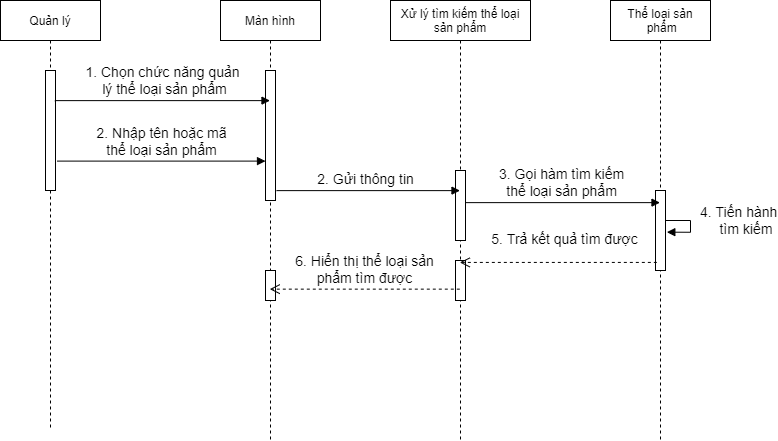

The diagram above was exported from draw.io. Its source (the exported page's mxGraphModel, read from the mxfile embedded in the PNG):
<mxGraphModel dx="-615" dy="691" grid="1" gridSize="10" guides="1" tooltips="1" connect="1" arrows="1" fold="1" page="1" pageScale="1" pageWidth="850" pageHeight="1100" math="0" shadow="0">
  <root>
    <mxCell id="0" />
    <mxCell id="1" parent="0" />
    <mxCell id="gBIo79_d9cCzOgbuqsFI-52" value="Quản lý" style="shape=umlLifeline;perimeter=lifelinePerimeter;container=1;collapsible=0;recursiveResize=0;rounded=0;shadow=0;strokeWidth=1;" parent="1" vertex="1">
      <mxGeometry x="2330" y="80" width="100" height="430" as="geometry" />
    </mxCell>
    <mxCell id="gBIo79_d9cCzOgbuqsFI-53" value="" style="points=[];perimeter=orthogonalPerimeter;rounded=0;shadow=0;strokeWidth=1;" parent="gBIo79_d9cCzOgbuqsFI-52" vertex="1">
      <mxGeometry x="45" y="70" width="10" height="120" as="geometry" />
    </mxCell>
    <mxCell id="gBIo79_d9cCzOgbuqsFI-55" value="Màn hình" style="shape=umlLifeline;perimeter=lifelinePerimeter;container=1;collapsible=0;recursiveResize=0;rounded=0;shadow=0;strokeWidth=1;" parent="1" vertex="1">
      <mxGeometry x="2550" y="80" width="100" height="440" as="geometry" />
    </mxCell>
    <mxCell id="gBIo79_d9cCzOgbuqsFI-56" value="" style="points=[];perimeter=orthogonalPerimeter;rounded=0;shadow=0;strokeWidth=1;" parent="gBIo79_d9cCzOgbuqsFI-55" vertex="1">
      <mxGeometry x="45" y="70" width="10" height="130" as="geometry" />
    </mxCell>
    <mxCell id="gBIo79_d9cCzOgbuqsFI-87" value="" style="html=1;points=[];perimeter=orthogonalPerimeter;fontSize=12;" parent="gBIo79_d9cCzOgbuqsFI-55" vertex="1">
      <mxGeometry x="45" y="270" width="10" height="30" as="geometry" />
    </mxCell>
    <mxCell id="gBIo79_d9cCzOgbuqsFI-59" value="Xử lý tìm kiếm thể loại&#10;sản phẩm" style="shape=umlLifeline;perimeter=lifelinePerimeter;container=1;collapsible=0;recursiveResize=0;rounded=0;shadow=0;strokeWidth=1;" parent="1" vertex="1">
      <mxGeometry x="2720" y="80" width="140" height="440" as="geometry" />
    </mxCell>
    <mxCell id="gBIo79_d9cCzOgbuqsFI-60" value="" style="points=[];perimeter=orthogonalPerimeter;rounded=0;shadow=0;strokeWidth=1;" parent="gBIo79_d9cCzOgbuqsFI-59" vertex="1">
      <mxGeometry x="65" y="170" width="10" height="70" as="geometry" />
    </mxCell>
    <mxCell id="gBIo79_d9cCzOgbuqsFI-85" value="" style="html=1;points=[];perimeter=orthogonalPerimeter;fontSize=12;" parent="gBIo79_d9cCzOgbuqsFI-59" vertex="1">
      <mxGeometry x="65" y="260" width="10" height="40" as="geometry" />
    </mxCell>
    <mxCell id="gBIo79_d9cCzOgbuqsFI-64" value="Thể loại sản&#10; phẩm" style="shape=umlLifeline;perimeter=lifelinePerimeter;container=1;collapsible=0;recursiveResize=0;rounded=0;shadow=0;strokeWidth=1;" parent="1" vertex="1">
      <mxGeometry x="2940" y="80" width="100" height="440" as="geometry" />
    </mxCell>
    <mxCell id="gBIo79_d9cCzOgbuqsFI-79" value="" style="html=1;points=[];perimeter=orthogonalPerimeter;fontSize=12;" parent="gBIo79_d9cCzOgbuqsFI-64" vertex="1">
      <mxGeometry x="45" y="190" width="10" height="80" as="geometry" />
    </mxCell>
    <mxCell id="gBIo79_d9cCzOgbuqsFI-83" value="&lt;font style=&quot;font-size: 14px&quot;&gt;4. Tiến hành&lt;br&gt;&amp;nbsp; &amp;nbsp; &amp;nbsp;tìm kiếm&lt;/font&gt;" style="edgeStyle=orthogonalEdgeStyle;html=1;align=left;spacingLeft=2;endArrow=block;rounded=0;fontSize=12;exitX=1;exitY=0.375;exitDx=0;exitDy=0;exitPerimeter=0;entryX=1.133;entryY=0.521;entryDx=0;entryDy=0;entryPerimeter=0;" parent="gBIo79_d9cCzOgbuqsFI-64" source="gBIo79_d9cCzOgbuqsFI-79" target="gBIo79_d9cCzOgbuqsFI-79" edge="1">
      <mxGeometry x="-0.2857" y="-10" relative="1" as="geometry">
        <mxPoint x="60" y="160" as="sourcePoint" />
        <Array as="points">
          <mxPoint x="80" y="220" />
          <mxPoint x="80" y="232" />
        </Array>
        <mxPoint x="60" y="220" as="targetPoint" />
        <mxPoint x="10" y="-10" as="offset" />
      </mxGeometry>
    </mxCell>
    <mxCell id="gBIo79_d9cCzOgbuqsFI-67" value="&lt;font style=&quot;font-size: 14px&quot;&gt;2. Nhập tên hoặc mã&lt;br&gt;thể loại sản phẩm&lt;/font&gt;" style="html=1;verticalAlign=bottom;endArrow=block;rounded=0;exitX=1.18;exitY=0.755;exitDx=0;exitDy=0;exitPerimeter=0;" parent="1" source="gBIo79_d9cCzOgbuqsFI-53" target="gBIo79_d9cCzOgbuqsFI-56" edge="1">
      <mxGeometry width="80" relative="1" as="geometry">
        <mxPoint x="2390" y="240" as="sourcePoint" />
        <mxPoint x="2760" y="270" as="targetPoint" />
      </mxGeometry>
    </mxCell>
    <mxCell id="gBIo79_d9cCzOgbuqsFI-68" value="&lt;font style=&quot;font-size: 14px&quot;&gt;2. Gửi thông tin&amp;nbsp;&lt;/font&gt;" style="html=1;verticalAlign=bottom;endArrow=block;rounded=0;fontSize=12;exitX=1.1;exitY=0.924;exitDx=0;exitDy=0;exitPerimeter=0;" parent="1" source="gBIo79_d9cCzOgbuqsFI-56" target="gBIo79_d9cCzOgbuqsFI-59" edge="1">
      <mxGeometry width="80" relative="1" as="geometry">
        <mxPoint x="2680" y="270" as="sourcePoint" />
        <mxPoint x="2760" y="270" as="targetPoint" />
      </mxGeometry>
    </mxCell>
    <mxCell id="gBIo79_d9cCzOgbuqsFI-78" value="&lt;font style=&quot;font-size: 14px&quot;&gt;3. Gọi hàm tìm kiếm &lt;br&gt;thể loại sản phẩm&amp;nbsp;&lt;/font&gt;" style="html=1;verticalAlign=bottom;endArrow=block;rounded=0;fontSize=12;exitX=1.003;exitY=0.459;exitDx=0;exitDy=0;exitPerimeter=0;" parent="1" source="gBIo79_d9cCzOgbuqsFI-60" target="gBIo79_d9cCzOgbuqsFI-64" edge="1">
      <mxGeometry width="80" relative="1" as="geometry">
        <mxPoint x="2830" y="220" as="sourcePoint" />
        <mxPoint x="2710" y="260" as="targetPoint" />
      </mxGeometry>
    </mxCell>
    <mxCell id="gBIo79_d9cCzOgbuqsFI-84" value="&lt;font style=&quot;font-size: 14px&quot;&gt;5. Trả kết quả tìm được&lt;/font&gt;" style="html=1;verticalAlign=bottom;endArrow=open;dashed=1;endSize=8;rounded=0;fontSize=12;exitX=0.134;exitY=0.899;exitDx=0;exitDy=0;exitPerimeter=0;" parent="1" source="gBIo79_d9cCzOgbuqsFI-79" target="gBIo79_d9cCzOgbuqsFI-59" edge="1">
      <mxGeometry x="-0.0562" y="-12" relative="1" as="geometry">
        <mxPoint x="2930" y="200" as="sourcePoint" />
        <mxPoint x="2850" y="200" as="targetPoint" />
        <mxPoint as="offset" />
      </mxGeometry>
    </mxCell>
    <mxCell id="gBIo79_d9cCzOgbuqsFI-86" value="&lt;font style=&quot;font-size: 14px&quot;&gt;6. Hiển thị thể loại sản&lt;br&gt;phẩm tìm được&lt;/font&gt;" style="html=1;verticalAlign=bottom;endArrow=open;dashed=1;endSize=8;rounded=0;fontSize=12;exitX=0.495;exitY=0.656;exitDx=0;exitDy=0;exitPerimeter=0;" parent="1" source="gBIo79_d9cCzOgbuqsFI-59" target="gBIo79_d9cCzOgbuqsFI-55" edge="1">
      <mxGeometry relative="1" as="geometry">
        <mxPoint x="2930" y="330" as="sourcePoint" />
        <mxPoint x="2700" y="310" as="targetPoint" />
      </mxGeometry>
    </mxCell>
    <mxCell id="gBIo79_d9cCzOgbuqsFI-116" value="1. Chọn chức năng quản&lt;br&gt;&amp;nbsp;lý thể loại sản phẩm" style="html=1;verticalAlign=bottom;endArrow=block;rounded=0;fontSize=14;exitX=0.933;exitY=0.251;exitDx=0;exitDy=0;exitPerimeter=0;" parent="1" source="gBIo79_d9cCzOgbuqsFI-53" target="gBIo79_d9cCzOgbuqsFI-55" edge="1">
      <mxGeometry width="80" relative="1" as="geometry">
        <mxPoint x="2280" y="210" as="sourcePoint" />
        <mxPoint x="2360" y="210" as="targetPoint" />
      </mxGeometry>
    </mxCell>
  </root>
</mxGraphModel>